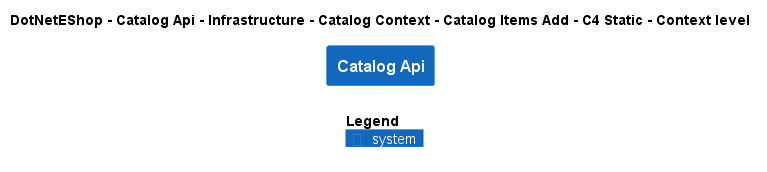

The diagram above was rendered by PlantUML. Its source (embedded in the PNG):
@startuml
!include ..\..\..\..\..\..\..\..\..\.c4s\C4_Context.puml

AddElementTag("c4interflow:lifecycle:new", $bgColor=green, $fontColor=#ffffff, $borderColor=green, $shadowing="False")
AddElementTag("c4interflow:lifecycle:changed", $bgColor=orange, $fontColor=#ffffff, $borderColor=orange, $shadowing="False")
AddElementTag("c4interflow:lifecycle:removed", $bgColor=red, $fontColor=#ffffff, $borderColor=red, $shadowing="False")

AddRelTag("c4interflow:lifecycle:new", $textColor=green, $lineColor=green)
AddRelTag("c4interflow:lifecycle:changed", $textColor=orange, $lineColor=orange)
AddRelTag("c4interflow:lifecycle:removed", $textColor=red, $lineColor=red)

SHOW_PERSON_PORTRAIT()
LAYOUT_TOP_DOWN()

skinparam linetype polyline

title DotNetEShop - Catalog Api - Infrastructure - Catalog Context - Catalog Items Add - C4 Static - Context level

System(DotNetEShop.SoftwareSystems.CatalogApi, "Catalog Api", "")



SHOW_LEGEND()
@enduml